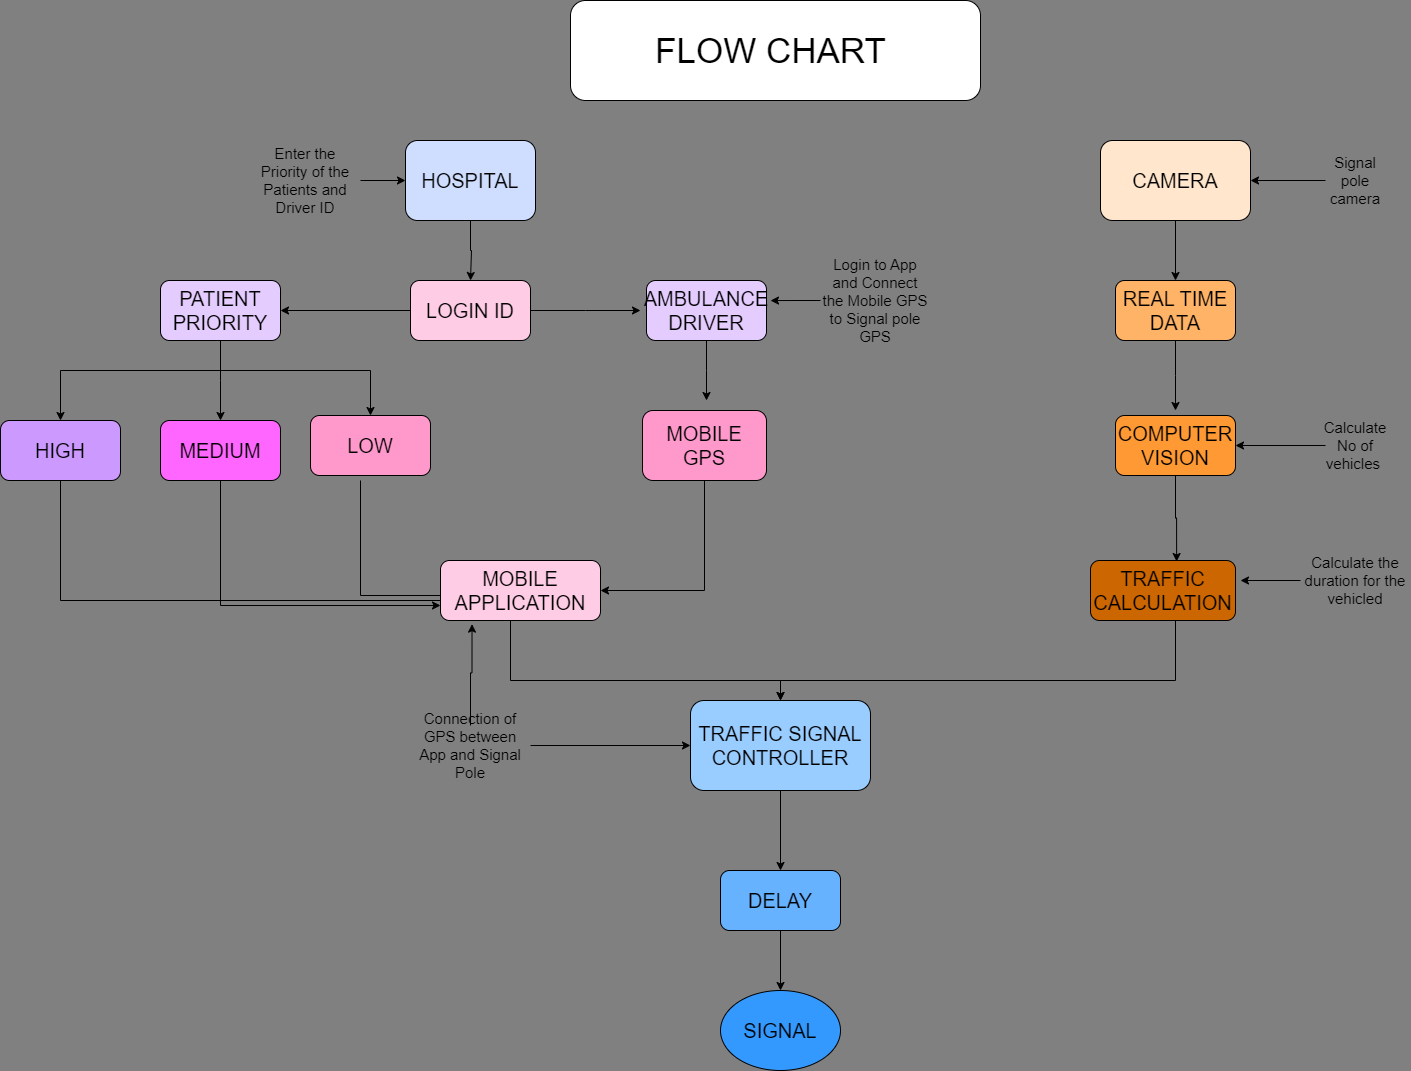

The diagram above was exported from draw.io. Its source (the exported page's mxGraphModel, read from the mxfile embedded in the PNG):
<mxGraphModel dx="2759" dy="1013" grid="1" gridSize="10" guides="1" tooltips="1" connect="1" arrows="0" fold="1" page="1" pageScale="1" pageWidth="850" pageHeight="1100" background="#808080" math="0" shadow="0">
  <root>
    <mxCell id="0" />
    <mxCell id="1" parent="0" />
    <mxCell id="pTr980L2eKuKEPMc60Xk-6" style="edgeStyle=orthogonalEdgeStyle;rounded=0;orthogonalLoop=1;jettySize=auto;html=1;fontSize=20;" parent="1" source="pTr980L2eKuKEPMc60Xk-4" edge="1">
      <mxGeometry relative="1" as="geometry">
        <mxPoint x="-150" y="300" as="targetPoint" />
        <Array as="points">
          <mxPoint x="-150" y="270" />
          <mxPoint x="-149" y="270" />
        </Array>
      </mxGeometry>
    </mxCell>
    <mxCell id="pTr980L2eKuKEPMc60Xk-4" value="HOSPITAL" style="rounded=1;whiteSpace=wrap;html=1;fillColor=#CFDDFF;fontSize=20;" parent="1" vertex="1">
      <mxGeometry x="-215" y="160" width="130" height="80" as="geometry" />
    </mxCell>
    <mxCell id="pTr980L2eKuKEPMc60Xk-9" style="edgeStyle=orthogonalEdgeStyle;rounded=0;orthogonalLoop=1;jettySize=auto;html=1;fontSize=20;" parent="1" source="pTr980L2eKuKEPMc60Xk-8" edge="1">
      <mxGeometry relative="1" as="geometry">
        <mxPoint x="20" y="330" as="targetPoint" />
      </mxGeometry>
    </mxCell>
    <mxCell id="pTr980L2eKuKEPMc60Xk-14" style="edgeStyle=orthogonalEdgeStyle;rounded=0;orthogonalLoop=1;jettySize=auto;html=1;fontSize=20;" parent="1" source="pTr980L2eKuKEPMc60Xk-8" edge="1">
      <mxGeometry relative="1" as="geometry">
        <mxPoint x="-340" y="330" as="targetPoint" />
      </mxGeometry>
    </mxCell>
    <mxCell id="pTr980L2eKuKEPMc60Xk-8" value="LOGIN ID" style="rounded=1;whiteSpace=wrap;html=1;fillColor=#FFCCE6;fontSize=20;" parent="1" vertex="1">
      <mxGeometry x="-210" y="300" width="120" height="60" as="geometry" />
    </mxCell>
    <mxCell id="pTr980L2eKuKEPMc60Xk-12" style="edgeStyle=orthogonalEdgeStyle;rounded=0;orthogonalLoop=1;jettySize=auto;html=1;fontSize=20;" parent="1" source="pTr980L2eKuKEPMc60Xk-11" edge="1">
      <mxGeometry relative="1" as="geometry">
        <mxPoint x="86" y="420" as="targetPoint" />
      </mxGeometry>
    </mxCell>
    <mxCell id="pTr980L2eKuKEPMc60Xk-11" value="AMBULANCE DRIVER" style="rounded=1;whiteSpace=wrap;html=1;fillColor=#E5CCFF;fontSize=20;" parent="1" vertex="1">
      <mxGeometry x="26" y="300" width="120" height="60" as="geometry" />
    </mxCell>
    <mxCell id="pTr980L2eKuKEPMc60Xk-27" style="edgeStyle=orthogonalEdgeStyle;rounded=0;orthogonalLoop=1;jettySize=auto;html=1;entryX=1;entryY=0.5;entryDx=0;entryDy=0;fontSize=20;" parent="1" source="pTr980L2eKuKEPMc60Xk-13" target="pTr980L2eKuKEPMc60Xk-22" edge="1">
      <mxGeometry relative="1" as="geometry">
        <Array as="points">
          <mxPoint x="84" y="610" />
        </Array>
      </mxGeometry>
    </mxCell>
    <mxCell id="pTr980L2eKuKEPMc60Xk-13" value="MOBILE GPS" style="rounded=1;whiteSpace=wrap;html=1;direction=south;fillColor=#FF99CC;fontSize=20;" parent="1" vertex="1">
      <mxGeometry x="22" y="430" width="124" height="70" as="geometry" />
    </mxCell>
    <mxCell id="pTr980L2eKuKEPMc60Xk-16" style="edgeStyle=orthogonalEdgeStyle;rounded=0;orthogonalLoop=1;jettySize=auto;html=1;fontSize=20;" parent="1" source="pTr980L2eKuKEPMc60Xk-15" edge="1">
      <mxGeometry relative="1" as="geometry">
        <mxPoint x="-400" y="440" as="targetPoint" />
      </mxGeometry>
    </mxCell>
    <mxCell id="pTr980L2eKuKEPMc60Xk-24" style="edgeStyle=orthogonalEdgeStyle;rounded=0;orthogonalLoop=1;jettySize=auto;html=1;entryX=0.5;entryY=0;entryDx=0;entryDy=0;fontSize=20;" parent="1" source="pTr980L2eKuKEPMc60Xk-15" target="pTr980L2eKuKEPMc60Xk-17" edge="1">
      <mxGeometry relative="1" as="geometry">
        <Array as="points">
          <mxPoint x="-400" y="390" />
          <mxPoint x="-560" y="390" />
        </Array>
      </mxGeometry>
    </mxCell>
    <mxCell id="pTr980L2eKuKEPMc60Xk-25" style="edgeStyle=orthogonalEdgeStyle;rounded=0;orthogonalLoop=1;jettySize=auto;html=1;exitX=1;exitY=0.5;exitDx=0;exitDy=0;entryX=0.5;entryY=0;entryDx=0;entryDy=0;fontSize=20;" parent="1" source="pTr980L2eKuKEPMc60Xk-15" target="pTr980L2eKuKEPMc60Xk-19" edge="1">
      <mxGeometry relative="1" as="geometry">
        <Array as="points">
          <mxPoint x="-400" y="330" />
          <mxPoint x="-400" y="390" />
          <mxPoint x="-250" y="390" />
        </Array>
      </mxGeometry>
    </mxCell>
    <mxCell id="pTr980L2eKuKEPMc60Xk-15" value="PATIENT PRIORITY" style="rounded=1;whiteSpace=wrap;html=1;fillColor=#E5CCFF;fontSize=20;" parent="1" vertex="1">
      <mxGeometry x="-460" y="300" width="120" height="60" as="geometry" />
    </mxCell>
    <mxCell id="pTr980L2eKuKEPMc60Xk-30" style="edgeStyle=orthogonalEdgeStyle;rounded=0;orthogonalLoop=1;jettySize=auto;html=1;entryX=0;entryY=0.75;entryDx=0;entryDy=0;fontSize=20;" parent="1" source="pTr980L2eKuKEPMc60Xk-17" target="pTr980L2eKuKEPMc60Xk-22" edge="1">
      <mxGeometry relative="1" as="geometry">
        <Array as="points">
          <mxPoint x="-560" y="620" />
          <mxPoint x="-170" y="620" />
        </Array>
      </mxGeometry>
    </mxCell>
    <mxCell id="pTr980L2eKuKEPMc60Xk-17" value="HIGH" style="rounded=1;whiteSpace=wrap;html=1;fillColor=#CC99FF;fontSize=20;" parent="1" vertex="1">
      <mxGeometry x="-620" y="440" width="120" height="60" as="geometry" />
    </mxCell>
    <mxCell id="pTr980L2eKuKEPMc60Xk-31" style="edgeStyle=orthogonalEdgeStyle;rounded=0;orthogonalLoop=1;jettySize=auto;html=1;entryX=0;entryY=0.75;entryDx=0;entryDy=0;fontSize=20;" parent="1" source="pTr980L2eKuKEPMc60Xk-18" target="pTr980L2eKuKEPMc60Xk-22" edge="1">
      <mxGeometry relative="1" as="geometry">
        <Array as="points">
          <mxPoint x="-400" y="625" />
        </Array>
      </mxGeometry>
    </mxCell>
    <mxCell id="pTr980L2eKuKEPMc60Xk-18" value="MEDIUM" style="rounded=1;whiteSpace=wrap;html=1;fillColor=#FF66FF;fontSize=20;" parent="1" vertex="1">
      <mxGeometry x="-460" y="440" width="120" height="60" as="geometry" />
    </mxCell>
    <mxCell id="pTr980L2eKuKEPMc60Xk-28" style="edgeStyle=orthogonalEdgeStyle;rounded=0;orthogonalLoop=1;jettySize=auto;html=1;entryX=0;entryY=0.5;entryDx=0;entryDy=0;fontSize=20;" parent="1" edge="1">
      <mxGeometry relative="1" as="geometry">
        <mxPoint x="-260" y="500" as="sourcePoint" />
        <mxPoint x="-170" y="615" as="targetPoint" />
        <Array as="points">
          <mxPoint x="-260" y="615" />
        </Array>
      </mxGeometry>
    </mxCell>
    <mxCell id="pTr980L2eKuKEPMc60Xk-19" value="LOW" style="rounded=1;whiteSpace=wrap;html=1;fillColor=#FF99CC;fontSize=20;" parent="1" vertex="1">
      <mxGeometry x="-310" y="435" width="120" height="60" as="geometry" />
    </mxCell>
    <mxCell id="pTr980L2eKuKEPMc60Xk-39" style="edgeStyle=orthogonalEdgeStyle;rounded=0;orthogonalLoop=1;jettySize=auto;html=1;entryX=0.5;entryY=0;entryDx=0;entryDy=0;fontSize=20;" parent="1" source="pTr980L2eKuKEPMc60Xk-22" target="pTr980L2eKuKEPMc60Xk-32" edge="1">
      <mxGeometry relative="1" as="geometry">
        <Array as="points">
          <mxPoint x="-110" y="700" />
          <mxPoint x="160" y="700" />
        </Array>
      </mxGeometry>
    </mxCell>
    <mxCell id="pTr980L2eKuKEPMc60Xk-22" value="MOBILE APPLICATION" style="rounded=1;whiteSpace=wrap;html=1;fillColor=#FFCCE6;fontSize=20;" parent="1" vertex="1">
      <mxGeometry x="-180" y="580" width="160" height="60" as="geometry" />
    </mxCell>
    <mxCell id="pTr980L2eKuKEPMc60Xk-36" style="edgeStyle=orthogonalEdgeStyle;rounded=0;orthogonalLoop=1;jettySize=auto;html=1;entryX=0.5;entryY=0;entryDx=0;entryDy=0;fontSize=20;" parent="1" source="pTr980L2eKuKEPMc60Xk-32" target="pTr980L2eKuKEPMc60Xk-35" edge="1">
      <mxGeometry relative="1" as="geometry" />
    </mxCell>
    <mxCell id="pTr980L2eKuKEPMc60Xk-32" value="TRAFFIC SIGNAL CONTROLLER" style="rounded=1;whiteSpace=wrap;html=1;fillColor=#99CCFF;fontSize=20;" parent="1" vertex="1">
      <mxGeometry x="70" y="720" width="180" height="90" as="geometry" />
    </mxCell>
    <mxCell id="pTr980L2eKuKEPMc60Xk-37" style="edgeStyle=orthogonalEdgeStyle;rounded=0;orthogonalLoop=1;jettySize=auto;html=1;fontSize=20;" parent="1" source="pTr980L2eKuKEPMc60Xk-35" target="pTr980L2eKuKEPMc60Xk-38" edge="1">
      <mxGeometry relative="1" as="geometry">
        <mxPoint x="160" y="1050" as="targetPoint" />
      </mxGeometry>
    </mxCell>
    <mxCell id="pTr980L2eKuKEPMc60Xk-35" value="DELAY" style="rounded=1;whiteSpace=wrap;html=1;fillColor=#66B2FF;fontSize=20;" parent="1" vertex="1">
      <mxGeometry x="100" y="890" width="120" height="60" as="geometry" />
    </mxCell>
    <mxCell id="pTr980L2eKuKEPMc60Xk-38" value="SIGNAL" style="ellipse;whiteSpace=wrap;html=1;fillColor=#3399FF;fontSize=20;" parent="1" vertex="1">
      <mxGeometry x="100" y="1010" width="120" height="80" as="geometry" />
    </mxCell>
    <mxCell id="pTr980L2eKuKEPMc60Xk-43" style="edgeStyle=orthogonalEdgeStyle;rounded=0;orthogonalLoop=1;jettySize=auto;html=1;fontSize=20;" parent="1" source="pTr980L2eKuKEPMc60Xk-40" target="pTr980L2eKuKEPMc60Xk-44" edge="1">
      <mxGeometry relative="1" as="geometry">
        <mxPoint x="554.9999999999995" y="320" as="targetPoint" />
      </mxGeometry>
    </mxCell>
    <mxCell id="pTr980L2eKuKEPMc60Xk-40" value="CAMERA" style="rounded=1;whiteSpace=wrap;html=1;fillColor=#FFE6CC;fontSize=20;" parent="1" vertex="1">
      <mxGeometry x="480" y="160" width="150" height="80" as="geometry" />
    </mxCell>
    <mxCell id="pTr980L2eKuKEPMc60Xk-45" style="edgeStyle=orthogonalEdgeStyle;rounded=0;orthogonalLoop=1;jettySize=auto;html=1;fontSize=20;" parent="1" source="pTr980L2eKuKEPMc60Xk-44" edge="1">
      <mxGeometry relative="1" as="geometry">
        <mxPoint x="554.9999999999995" y="430" as="targetPoint" />
      </mxGeometry>
    </mxCell>
    <mxCell id="pTr980L2eKuKEPMc60Xk-44" value="REAL TIME DATA" style="rounded=1;whiteSpace=wrap;html=1;fillColor=#FFB366;fontSize=20;" parent="1" vertex="1">
      <mxGeometry x="494.99999999999955" y="300" width="120" height="60" as="geometry" />
    </mxCell>
    <mxCell id="pTr980L2eKuKEPMc60Xk-46" value="COMPUTER VISION" style="rounded=1;whiteSpace=wrap;html=1;fillColor=#FF9933;fontSize=20;" parent="1" vertex="1">
      <mxGeometry x="495" y="435" width="120" height="60" as="geometry" />
    </mxCell>
    <mxCell id="pTr980L2eKuKEPMc60Xk-49" style="edgeStyle=orthogonalEdgeStyle;rounded=0;orthogonalLoop=1;jettySize=auto;html=1;entryX=0.5;entryY=0;entryDx=0;entryDy=0;fontSize=20;" parent="1" source="pTr980L2eKuKEPMc60Xk-48" target="pTr980L2eKuKEPMc60Xk-32" edge="1">
      <mxGeometry relative="1" as="geometry">
        <Array as="points">
          <mxPoint x="555" y="700" />
          <mxPoint x="160" y="700" />
        </Array>
      </mxGeometry>
    </mxCell>
    <mxCell id="pTr980L2eKuKEPMc60Xk-48" value="TRAFFIC CALCULATION" style="rounded=1;whiteSpace=wrap;html=1;fillColor=#CC6600;fontSize=20;" parent="1" vertex="1">
      <mxGeometry x="470" y="580" width="145" height="60" as="geometry" />
    </mxCell>
    <mxCell id="pTr980L2eKuKEPMc60Xk-53" value="FLOW CHART&amp;nbsp;" style="rounded=1;whiteSpace=wrap;html=1;fontSize=35;" parent="1" vertex="1">
      <mxGeometry x="-50" y="20" width="410" height="100" as="geometry" />
    </mxCell>
    <mxCell id="pTr980L2eKuKEPMc60Xk-56" style="edgeStyle=orthogonalEdgeStyle;rounded=0;orthogonalLoop=1;jettySize=auto;html=1;exitX=0.5;exitY=1;exitDx=0;exitDy=0;entryX=0.594;entryY=0.017;entryDx=0;entryDy=0;entryPerimeter=0;fontSize=20;" parent="1" source="pTr980L2eKuKEPMc60Xk-46" target="pTr980L2eKuKEPMc60Xk-48" edge="1">
      <mxGeometry relative="1" as="geometry" />
    </mxCell>
    <mxCell id="0QgqMmnb66uvITspL_oh-5" style="edgeStyle=orthogonalEdgeStyle;rounded=0;orthogonalLoop=1;jettySize=auto;html=1;exitX=1;exitY=0.5;exitDx=0;exitDy=0;entryX=0;entryY=0.5;entryDx=0;entryDy=0;" parent="1" source="0QgqMmnb66uvITspL_oh-2" target="pTr980L2eKuKEPMc60Xk-4" edge="1">
      <mxGeometry relative="1" as="geometry" />
    </mxCell>
    <mxCell id="0QgqMmnb66uvITspL_oh-2" value="Enter the Priority of the Patients and Driver ID" style="text;html=1;align=center;verticalAlign=middle;whiteSpace=wrap;rounded=0;fontSize=15;" parent="1" vertex="1">
      <mxGeometry x="-370" y="180" width="110" height="40" as="geometry" />
    </mxCell>
    <mxCell id="0QgqMmnb66uvITspL_oh-7" style="edgeStyle=orthogonalEdgeStyle;rounded=0;orthogonalLoop=1;jettySize=auto;html=1;exitX=0;exitY=0.5;exitDx=0;exitDy=0;" parent="1" source="0QgqMmnb66uvITspL_oh-6" edge="1">
      <mxGeometry relative="1" as="geometry">
        <mxPoint x="150" y="320.08108108108104" as="targetPoint" />
      </mxGeometry>
    </mxCell>
    <mxCell id="0QgqMmnb66uvITspL_oh-6" value="Login to App and Connect the Mobile GPS to Signal pole GPS" style="text;html=1;align=center;verticalAlign=middle;whiteSpace=wrap;rounded=0;fontSize=15;" parent="1" vertex="1">
      <mxGeometry x="200" y="300" width="110" height="40" as="geometry" />
    </mxCell>
    <mxCell id="0QgqMmnb66uvITspL_oh-10" style="edgeStyle=orthogonalEdgeStyle;rounded=0;orthogonalLoop=1;jettySize=auto;html=1;exitX=1;exitY=0.5;exitDx=0;exitDy=0;entryX=0;entryY=0.5;entryDx=0;entryDy=0;" parent="1" source="0QgqMmnb66uvITspL_oh-8" target="pTr980L2eKuKEPMc60Xk-32" edge="1">
      <mxGeometry relative="1" as="geometry" />
    </mxCell>
    <mxCell id="0QgqMmnb66uvITspL_oh-8" value="Connection of GPS between App and Signal Pole" style="text;html=1;align=center;verticalAlign=middle;whiteSpace=wrap;rounded=0;fontSize=15;" parent="1" vertex="1">
      <mxGeometry x="-210" y="745" width="120" height="40" as="geometry" />
    </mxCell>
    <mxCell id="0QgqMmnb66uvITspL_oh-9" style="edgeStyle=orthogonalEdgeStyle;rounded=0;orthogonalLoop=1;jettySize=auto;html=1;exitX=0.5;exitY=0;exitDx=0;exitDy=0;entryX=0.197;entryY=1.061;entryDx=0;entryDy=0;entryPerimeter=0;" parent="1" source="0QgqMmnb66uvITspL_oh-8" target="pTr980L2eKuKEPMc60Xk-22" edge="1">
      <mxGeometry relative="1" as="geometry" />
    </mxCell>
    <mxCell id="HA3v7GxitEWvmyCdUuIJ-1" style="edgeStyle=orthogonalEdgeStyle;rounded=0;orthogonalLoop=1;jettySize=auto;html=1;exitX=0;exitY=0.5;exitDx=0;exitDy=0;" edge="1" parent="1" source="0QgqMmnb66uvITspL_oh-13">
      <mxGeometry relative="1" as="geometry">
        <mxPoint x="620" y="600" as="targetPoint" />
      </mxGeometry>
    </mxCell>
    <mxCell id="0QgqMmnb66uvITspL_oh-13" value="Calculate the duration for the vehicled" style="text;html=1;align=center;verticalAlign=middle;whiteSpace=wrap;rounded=0;fontSize=15;" parent="1" vertex="1">
      <mxGeometry x="680" y="570" width="110" height="60" as="geometry" />
    </mxCell>
    <mxCell id="HA3v7GxitEWvmyCdUuIJ-3" style="edgeStyle=orthogonalEdgeStyle;rounded=0;orthogonalLoop=1;jettySize=auto;html=1;exitX=0;exitY=0.5;exitDx=0;exitDy=0;entryX=1;entryY=0.5;entryDx=0;entryDy=0;" edge="1" parent="1" source="HA3v7GxitEWvmyCdUuIJ-2" target="pTr980L2eKuKEPMc60Xk-46">
      <mxGeometry relative="1" as="geometry" />
    </mxCell>
    <mxCell id="HA3v7GxitEWvmyCdUuIJ-2" value="Calculate No of vehicles&amp;nbsp;" style="text;html=1;align=center;verticalAlign=middle;whiteSpace=wrap;rounded=0;fontSize=15;" vertex="1" parent="1">
      <mxGeometry x="705" y="450" width="60" height="30" as="geometry" />
    </mxCell>
    <mxCell id="HA3v7GxitEWvmyCdUuIJ-5" style="edgeStyle=orthogonalEdgeStyle;rounded=0;orthogonalLoop=1;jettySize=auto;html=1;exitX=0;exitY=0.5;exitDx=0;exitDy=0;entryX=1;entryY=0.5;entryDx=0;entryDy=0;" edge="1" parent="1" source="HA3v7GxitEWvmyCdUuIJ-4" target="pTr980L2eKuKEPMc60Xk-40">
      <mxGeometry relative="1" as="geometry" />
    </mxCell>
    <mxCell id="HA3v7GxitEWvmyCdUuIJ-4" value="Signal pole camera" style="text;html=1;align=center;verticalAlign=middle;whiteSpace=wrap;rounded=0;fontSize=15;" vertex="1" parent="1">
      <mxGeometry x="705" y="185" width="60" height="30" as="geometry" />
    </mxCell>
  </root>
</mxGraphModel>